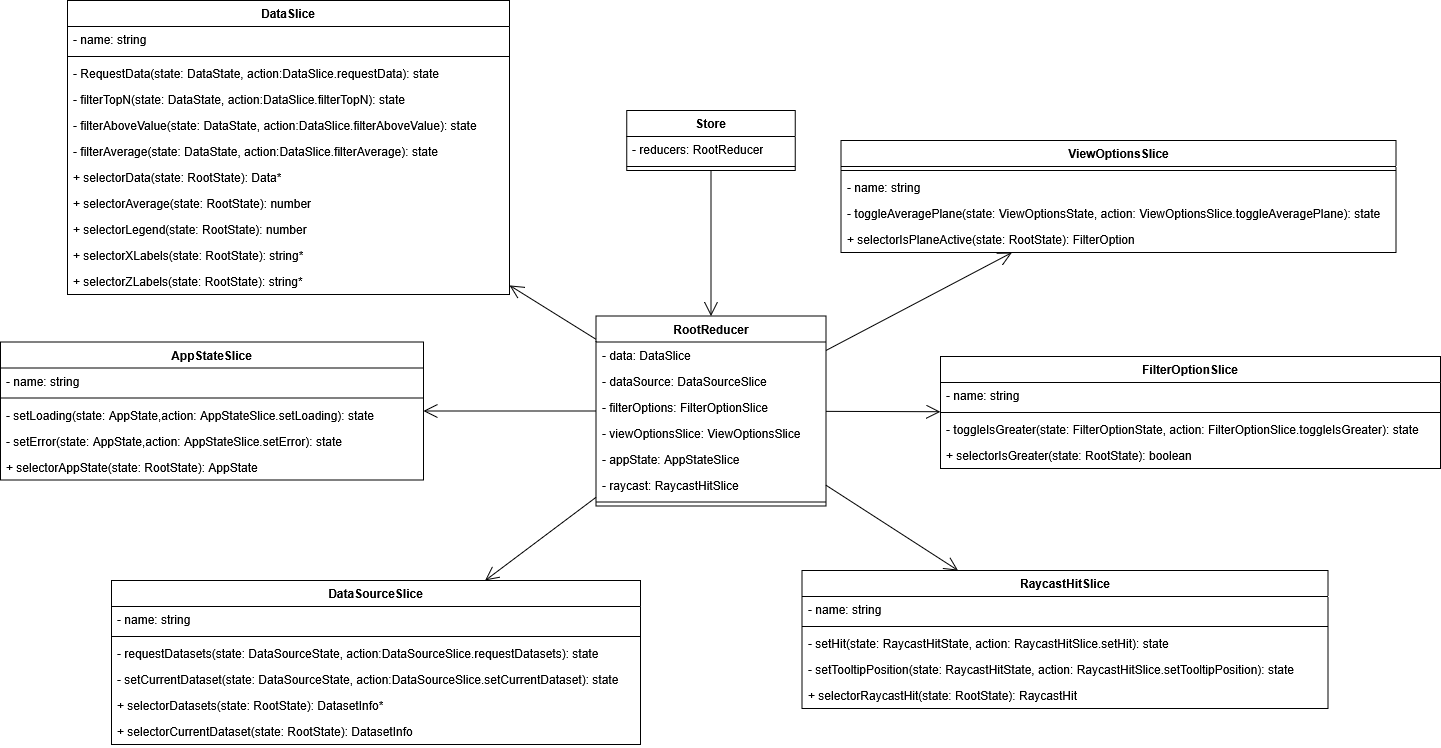

The diagram above was exported from draw.io. Its source (the exported page's mxGraphModel, read from the mxfile embedded in the PNG):
<mxGraphModel dx="3660" dy="3549" grid="1" gridSize="10" guides="1" tooltips="1" connect="1" arrows="1" fold="1" page="1" pageScale="1" pageWidth="827" pageHeight="1169" math="0" shadow="0">
  <root>
    <mxCell id="0" />
    <mxCell id="1" parent="0" />
    <mxCell id="2" value="&lt;div&gt;Store&lt;/div&gt;" style="swimlane;fontStyle=1;align=center;verticalAlign=top;childLayout=stackLayout;horizontal=1;startSize=26;horizontalStack=0;resizeParent=1;resizeParentMax=0;resizeLast=0;collapsible=1;marginBottom=0;whiteSpace=wrap;html=1;" vertex="1" parent="1">
      <mxGeometry x="1776.25" y="3150" width="168.5" height="60" as="geometry" />
    </mxCell>
    <mxCell id="3" value="&lt;div&gt;- reducers: RootReducer&lt;/div&gt;" style="text;strokeColor=none;fillColor=none;align=left;verticalAlign=top;spacingLeft=4;spacingRight=4;overflow=hidden;rotatable=0;points=[[0,0.5],[1,0.5]];portConstraint=eastwest;whiteSpace=wrap;html=1;" vertex="1" parent="2">
      <mxGeometry y="26" width="168.5" height="26" as="geometry" />
    </mxCell>
    <mxCell id="4" value="" style="line;strokeWidth=1;fillColor=none;align=left;verticalAlign=middle;spacingTop=-1;spacingLeft=3;spacingRight=3;rotatable=0;labelPosition=right;points=[];portConstraint=eastwest;strokeColor=inherit;" vertex="1" parent="2">
      <mxGeometry y="52" width="168.5" height="8" as="geometry" />
    </mxCell>
    <mxCell id="5" value="&lt;div&gt;RootReducer&lt;/div&gt;&lt;div&gt;&lt;br&gt;&lt;/div&gt;" style="swimlane;fontStyle=1;align=center;verticalAlign=top;childLayout=stackLayout;horizontal=1;startSize=26;horizontalStack=0;resizeParent=1;resizeParentMax=0;resizeLast=0;collapsible=1;marginBottom=0;whiteSpace=wrap;html=1;" vertex="1" parent="1">
      <mxGeometry x="1745.5" y="3355.5" width="230" height="190" as="geometry" />
    </mxCell>
    <mxCell id="6" value="- data: DataSlice" style="text;strokeColor=none;fillColor=none;align=left;verticalAlign=top;spacingLeft=4;spacingRight=4;overflow=hidden;rotatable=0;points=[[0,0.5],[1,0.5]];portConstraint=eastwest;whiteSpace=wrap;html=1;" vertex="1" parent="5">
      <mxGeometry y="26" width="230" height="26" as="geometry" />
    </mxCell>
    <mxCell id="7" value="- dataSource: DataSourceSlice" style="text;strokeColor=none;fillColor=none;align=left;verticalAlign=top;spacingLeft=4;spacingRight=4;overflow=hidden;rotatable=0;points=[[0,0.5],[1,0.5]];portConstraint=eastwest;whiteSpace=wrap;html=1;" vertex="1" parent="5">
      <mxGeometry y="52" width="230" height="26" as="geometry" />
    </mxCell>
    <mxCell id="8" value="- filterOptions: FilterOptionSlice" style="text;strokeColor=none;fillColor=none;align=left;verticalAlign=top;spacingLeft=4;spacingRight=4;overflow=hidden;rotatable=0;points=[[0,0.5],[1,0.5]];portConstraint=eastwest;whiteSpace=wrap;html=1;" vertex="1" parent="5">
      <mxGeometry y="78" width="230" height="26" as="geometry" />
    </mxCell>
    <mxCell id="9" value="- viewOptionsSlice: ViewOptionsSlice" style="text;strokeColor=none;fillColor=none;align=left;verticalAlign=top;spacingLeft=4;spacingRight=4;overflow=hidden;rotatable=0;points=[[0,0.5],[1,0.5]];portConstraint=eastwest;whiteSpace=wrap;html=1;" vertex="1" parent="5">
      <mxGeometry y="104" width="230" height="26" as="geometry" />
    </mxCell>
    <mxCell id="10" value="- appState: AppStateSlice" style="text;strokeColor=none;fillColor=none;align=left;verticalAlign=top;spacingLeft=4;spacingRight=4;overflow=hidden;rotatable=0;points=[[0,0.5],[1,0.5]];portConstraint=eastwest;whiteSpace=wrap;html=1;" vertex="1" parent="5">
      <mxGeometry y="130" width="230" height="26" as="geometry" />
    </mxCell>
    <mxCell id="11" value="- raycast: RaycastHitSlice" style="text;strokeColor=none;fillColor=none;align=left;verticalAlign=top;spacingLeft=4;spacingRight=4;overflow=hidden;rotatable=0;points=[[0,0.5],[1,0.5]];portConstraint=eastwest;whiteSpace=wrap;html=1;" vertex="1" parent="5">
      <mxGeometry y="156" width="230" height="26" as="geometry" />
    </mxCell>
    <mxCell id="12" value="" style="line;strokeWidth=1;fillColor=none;align=left;verticalAlign=middle;spacingTop=-1;spacingLeft=3;spacingRight=3;rotatable=0;labelPosition=right;points=[];portConstraint=eastwest;strokeColor=inherit;" vertex="1" parent="5">
      <mxGeometry y="182" width="230" height="8" as="geometry" />
    </mxCell>
    <mxCell id="13" value="" style="endArrow=open;endFill=1;endSize=12;html=1;rounded=0;" edge="1" source="2" target="5" parent="1">
      <mxGeometry width="160" relative="1" as="geometry">
        <mxPoint x="1443.5" y="3258.5" as="sourcePoint" />
        <mxPoint x="1763.5" y="3418.5" as="targetPoint" />
        <Array as="points" />
      </mxGeometry>
    </mxCell>
    <mxCell id="14" value="" style="endArrow=open;endFill=1;endSize=12;html=1;rounded=0;" edge="1" source="5" target="30" parent="1">
      <mxGeometry width="160" relative="1" as="geometry">
        <mxPoint x="1687" y="2086" as="sourcePoint" />
        <mxPoint x="1569.182974559687" y="3264.000000000001" as="targetPoint" />
      </mxGeometry>
    </mxCell>
    <mxCell id="15" value="" style="endArrow=open;endFill=1;endSize=12;html=1;rounded=0;" edge="1" source="5" target="42" parent="1">
      <mxGeometry width="160" relative="1" as="geometry">
        <mxPoint x="1767" y="3366" as="sourcePoint" />
        <mxPoint x="1636" y="3479.6369230769224" as="targetPoint" />
        <Array as="points" />
      </mxGeometry>
    </mxCell>
    <mxCell id="16" value="" style="endArrow=open;endFill=1;endSize=12;html=1;rounded=0;" edge="1" source="5" target="48" parent="1">
      <mxGeometry width="160" relative="1" as="geometry">
        <mxPoint x="1756" y="3438" as="sourcePoint" />
        <mxPoint x="1876.771929824561" y="3630" as="targetPoint" />
      </mxGeometry>
    </mxCell>
    <mxCell id="17" value="" style="endArrow=open;endFill=1;endSize=12;html=1;rounded=0;" edge="1" source="5" target="55" parent="1">
      <mxGeometry width="160" relative="1" as="geometry">
        <mxPoint x="1766" y="3448" as="sourcePoint" />
        <mxPoint x="2125.834773218143" y="3600" as="targetPoint" />
      </mxGeometry>
    </mxCell>
    <mxCell id="18" value="" style="endArrow=open;endFill=1;endSize=12;html=1;rounded=0;" edge="1" source="5" target="24" parent="1">
      <mxGeometry width="160" relative="1" as="geometry">
        <mxPoint x="1776" y="3458" as="sourcePoint" />
        <mxPoint x="2147.2307692307686" y="3331" as="targetPoint" />
      </mxGeometry>
    </mxCell>
    <mxCell id="19" value="FilterOptionSlice" style="swimlane;fontStyle=1;align=center;verticalAlign=top;childLayout=stackLayout;horizontal=1;startSize=26;horizontalStack=0;resizeParent=1;resizeParentMax=0;resizeLast=0;collapsible=1;marginBottom=0;whiteSpace=wrap;html=1;" vertex="1" parent="1">
      <mxGeometry x="2090" y="3396" width="500" height="112" as="geometry" />
    </mxCell>
    <mxCell id="20" value="- name: string" style="text;strokeColor=none;fillColor=none;align=left;verticalAlign=top;spacingLeft=4;spacingRight=4;overflow=hidden;rotatable=0;points=[[0,0.5],[1,0.5]];portConstraint=eastwest;whiteSpace=wrap;html=1;" vertex="1" parent="19">
      <mxGeometry y="26" width="500" height="26" as="geometry" />
    </mxCell>
    <mxCell id="21" value="" style="line;strokeWidth=1;fillColor=none;align=left;verticalAlign=middle;spacingTop=-1;spacingLeft=3;spacingRight=3;rotatable=0;labelPosition=right;points=[];portConstraint=eastwest;strokeColor=inherit;" vertex="1" parent="19">
      <mxGeometry y="52" width="500" height="8" as="geometry" />
    </mxCell>
    <mxCell id="22" value="- toggleIsGreater(state:&amp;nbsp;FilterOptionState, action: FilterOptionSlice.toggleIsGreater): state" style="text;strokeColor=none;fillColor=none;align=left;verticalAlign=top;spacingLeft=4;spacingRight=4;overflow=hidden;rotatable=0;points=[[0,0.5],[1,0.5]];portConstraint=eastwest;whiteSpace=wrap;html=1;" vertex="1" parent="19">
      <mxGeometry y="60" width="500" height="26" as="geometry" />
    </mxCell>
    <mxCell id="23" value="+ selectorIsGreater(state: RootState): boolean" style="text;strokeColor=none;fillColor=none;align=left;verticalAlign=top;spacingLeft=4;spacingRight=4;overflow=hidden;rotatable=0;points=[[0,0.5],[1,0.5]];portConstraint=eastwest;whiteSpace=wrap;html=1;" vertex="1" parent="19">
      <mxGeometry y="86" width="500" height="26" as="geometry" />
    </mxCell>
    <mxCell id="24" value="ViewOptionsSlice" style="swimlane;fontStyle=1;align=center;verticalAlign=top;childLayout=stackLayout;horizontal=1;startSize=26;horizontalStack=0;resizeParent=1;resizeParentMax=0;resizeLast=0;collapsible=1;marginBottom=0;whiteSpace=wrap;html=1;" vertex="1" parent="1">
      <mxGeometry x="1990.5" y="3180" width="555" height="112" as="geometry" />
    </mxCell>
    <mxCell id="25" value="" style="line;strokeWidth=1;fillColor=none;align=left;verticalAlign=middle;spacingTop=-1;spacingLeft=3;spacingRight=3;rotatable=0;labelPosition=right;points=[];portConstraint=eastwest;strokeColor=inherit;" vertex="1" parent="24">
      <mxGeometry y="26" width="555" height="8" as="geometry" />
    </mxCell>
    <mxCell id="26" value="- name: string" style="text;strokeColor=none;fillColor=none;align=left;verticalAlign=top;spacingLeft=4;spacingRight=4;overflow=hidden;rotatable=0;points=[[0,0.5],[1,0.5]];portConstraint=eastwest;whiteSpace=wrap;html=1;" vertex="1" parent="24">
      <mxGeometry y="34" width="555" height="26" as="geometry" />
    </mxCell>
    <mxCell id="27" value="- toggleAveragePlane(state:&amp;nbsp;ViewOptionsState, action: ViewOptionsSlice.toggleAveragePlane): state" style="text;strokeColor=none;fillColor=none;align=left;verticalAlign=top;spacingLeft=4;spacingRight=4;overflow=hidden;rotatable=0;points=[[0,0.5],[1,0.5]];portConstraint=eastwest;whiteSpace=wrap;html=1;" vertex="1" parent="24">
      <mxGeometry y="60" width="555" height="26" as="geometry" />
    </mxCell>
    <mxCell id="28" value="+ selectorIsPlaneActive(state: RootState): FilterOption" style="text;strokeColor=none;fillColor=none;align=left;verticalAlign=top;spacingLeft=4;spacingRight=4;overflow=hidden;rotatable=0;points=[[0,0.5],[1,0.5]];portConstraint=eastwest;whiteSpace=wrap;html=1;" vertex="1" parent="24">
      <mxGeometry y="86" width="555" height="26" as="geometry" />
    </mxCell>
    <mxCell id="29" value="" style="endArrow=open;endFill=1;endSize=12;html=1;rounded=0;" edge="1" source="5" target="19" parent="1">
      <mxGeometry width="160" relative="1" as="geometry">
        <mxPoint x="1986" y="3382" as="sourcePoint" />
        <mxPoint x="2500" y="3340" as="targetPoint" />
      </mxGeometry>
    </mxCell>
    <mxCell id="30" value="DataSlice" style="swimlane;fontStyle=1;align=center;verticalAlign=top;childLayout=stackLayout;horizontal=1;startSize=26;horizontalStack=0;resizeParent=1;resizeParentMax=0;resizeLast=0;collapsible=1;marginBottom=0;whiteSpace=wrap;html=1;" vertex="1" parent="1">
      <mxGeometry x="1217" y="3040" width="442" height="294" as="geometry" />
    </mxCell>
    <mxCell id="31" value="- name: string" style="text;strokeColor=none;fillColor=none;align=left;verticalAlign=top;spacingLeft=4;spacingRight=4;overflow=hidden;rotatable=0;points=[[0,0.5],[1,0.5]];portConstraint=eastwest;whiteSpace=wrap;html=1;" vertex="1" parent="30">
      <mxGeometry y="26" width="442" height="26" as="geometry" />
    </mxCell>
    <mxCell id="32" value="" style="line;strokeWidth=1;fillColor=none;align=left;verticalAlign=middle;spacingTop=-1;spacingLeft=3;spacingRight=3;rotatable=0;labelPosition=right;points=[];portConstraint=eastwest;strokeColor=inherit;" vertex="1" parent="30">
      <mxGeometry y="52" width="442" height="8" as="geometry" />
    </mxCell>
    <mxCell id="33" value="- RequestData(state:&amp;nbsp;DataState, action:DataSlice.requestData): state" style="text;strokeColor=none;fillColor=none;align=left;verticalAlign=top;spacingLeft=4;spacingRight=4;overflow=hidden;rotatable=0;points=[[0,0.5],[1,0.5]];portConstraint=eastwest;whiteSpace=wrap;html=1;" vertex="1" parent="30">
      <mxGeometry y="60" width="442" height="26" as="geometry" />
    </mxCell>
    <mxCell id="34" value="- filterTopN(state:&amp;nbsp;DataState, action:DataSlice.filterTopN): state" style="text;strokeColor=none;fillColor=none;align=left;verticalAlign=top;spacingLeft=4;spacingRight=4;overflow=hidden;rotatable=0;points=[[0,0.5],[1,0.5]];portConstraint=eastwest;whiteSpace=wrap;html=1;" vertex="1" parent="30">
      <mxGeometry y="86" width="442" height="26" as="geometry" />
    </mxCell>
    <mxCell id="35" value="- filterAboveValue(state:&amp;nbsp;DataState, action:DataSlice.filterAboveValue): state" style="text;strokeColor=none;fillColor=none;align=left;verticalAlign=top;spacingLeft=4;spacingRight=4;overflow=hidden;rotatable=0;points=[[0,0.5],[1,0.5]];portConstraint=eastwest;whiteSpace=wrap;html=1;" vertex="1" parent="30">
      <mxGeometry y="112" width="442" height="26" as="geometry" />
    </mxCell>
    <mxCell id="36" value="- filterAverage(state:&amp;nbsp;DataState, action:DataSlice.filterAverage): state" style="text;strokeColor=none;fillColor=none;align=left;verticalAlign=top;spacingLeft=4;spacingRight=4;overflow=hidden;rotatable=0;points=[[0,0.5],[1,0.5]];portConstraint=eastwest;whiteSpace=wrap;html=1;" vertex="1" parent="30">
      <mxGeometry y="138" width="442" height="26" as="geometry" />
    </mxCell>
    <mxCell id="37" value="+ selectorData(state: RootState): Data*" style="text;strokeColor=none;fillColor=none;align=left;verticalAlign=top;spacingLeft=4;spacingRight=4;overflow=hidden;rotatable=0;points=[[0,0.5],[1,0.5]];portConstraint=eastwest;whiteSpace=wrap;html=1;" vertex="1" parent="30">
      <mxGeometry y="164" width="442" height="26" as="geometry" />
    </mxCell>
    <mxCell id="38" value="+ selectorAverage(state: RootState): number" style="text;strokeColor=none;fillColor=none;align=left;verticalAlign=top;spacingLeft=4;spacingRight=4;overflow=hidden;rotatable=0;points=[[0,0.5],[1,0.5]];portConstraint=eastwest;whiteSpace=wrap;html=1;" vertex="1" parent="30">
      <mxGeometry y="190" width="442" height="26" as="geometry" />
    </mxCell>
    <mxCell id="39" value="+ selectorLegend(state: RootState): number" style="text;strokeColor=none;fillColor=none;align=left;verticalAlign=top;spacingLeft=4;spacingRight=4;overflow=hidden;rotatable=0;points=[[0,0.5],[1,0.5]];portConstraint=eastwest;whiteSpace=wrap;html=1;" vertex="1" parent="30">
      <mxGeometry y="216" width="442" height="26" as="geometry" />
    </mxCell>
    <mxCell id="40" value="+ selectorXLabels(state: RootState): string*" style="text;strokeColor=none;fillColor=none;align=left;verticalAlign=top;spacingLeft=4;spacingRight=4;overflow=hidden;rotatable=0;points=[[0,0.5],[1,0.5]];portConstraint=eastwest;whiteSpace=wrap;html=1;" vertex="1" parent="30">
      <mxGeometry y="242" width="442" height="26" as="geometry" />
    </mxCell>
    <mxCell id="41" value="+ selectorZLabels(state: RootState): string*" style="text;strokeColor=none;fillColor=none;align=left;verticalAlign=top;spacingLeft=4;spacingRight=4;overflow=hidden;rotatable=0;points=[[0,0.5],[1,0.5]];portConstraint=eastwest;whiteSpace=wrap;html=1;" vertex="1" parent="30">
      <mxGeometry y="268" width="442" height="26" as="geometry" />
    </mxCell>
    <mxCell id="42" value="AppStateSlice" style="swimlane;fontStyle=1;align=center;verticalAlign=top;childLayout=stackLayout;horizontal=1;startSize=26;horizontalStack=0;resizeParent=1;resizeParentMax=0;resizeLast=0;collapsible=1;marginBottom=0;whiteSpace=wrap;html=1;" vertex="1" parent="1">
      <mxGeometry x="1150" y="3381.5" width="423" height="138" as="geometry" />
    </mxCell>
    <mxCell id="43" value="- name: string" style="text;strokeColor=none;fillColor=none;align=left;verticalAlign=top;spacingLeft=4;spacingRight=4;overflow=hidden;rotatable=0;points=[[0,0.5],[1,0.5]];portConstraint=eastwest;whiteSpace=wrap;html=1;" vertex="1" parent="42">
      <mxGeometry y="26" width="423" height="26" as="geometry" />
    </mxCell>
    <mxCell id="44" value="" style="line;strokeWidth=1;fillColor=none;align=left;verticalAlign=middle;spacingTop=-1;spacingLeft=3;spacingRight=3;rotatable=0;labelPosition=right;points=[];portConstraint=eastwest;strokeColor=inherit;" vertex="1" parent="42">
      <mxGeometry y="52" width="423" height="8" as="geometry" />
    </mxCell>
    <mxCell id="45" value="- setLoading(state:&amp;nbsp;AppState,action: AppStateSlice.setLoading): state" style="text;strokeColor=none;fillColor=none;align=left;verticalAlign=top;spacingLeft=4;spacingRight=4;overflow=hidden;rotatable=0;points=[[0,0.5],[1,0.5]];portConstraint=eastwest;whiteSpace=wrap;html=1;" vertex="1" parent="42">
      <mxGeometry y="60" width="423" height="26" as="geometry" />
    </mxCell>
    <mxCell id="46" value="- setError(state:&amp;nbsp;AppState,action:&amp;nbsp;AppStateSlice.setError): state" style="text;strokeColor=none;fillColor=none;align=left;verticalAlign=top;spacingLeft=4;spacingRight=4;overflow=hidden;rotatable=0;points=[[0,0.5],[1,0.5]];portConstraint=eastwest;whiteSpace=wrap;html=1;" vertex="1" parent="42">
      <mxGeometry y="86" width="423" height="26" as="geometry" />
    </mxCell>
    <mxCell id="47" value="+ selectorAppState(state: RootState): AppState" style="text;strokeColor=none;fillColor=none;align=left;verticalAlign=top;spacingLeft=4;spacingRight=4;overflow=hidden;rotatable=0;points=[[0,0.5],[1,0.5]];portConstraint=eastwest;whiteSpace=wrap;html=1;" vertex="1" parent="42">
      <mxGeometry y="112" width="423" height="26" as="geometry" />
    </mxCell>
    <mxCell id="48" value="DataSourceSlice" style="swimlane;fontStyle=1;align=center;verticalAlign=top;childLayout=stackLayout;horizontal=1;startSize=26;horizontalStack=0;resizeParent=1;resizeParentMax=0;resizeLast=0;collapsible=1;marginBottom=0;whiteSpace=wrap;html=1;" vertex="1" parent="1">
      <mxGeometry x="1261" y="3620" width="529" height="164" as="geometry" />
    </mxCell>
    <mxCell id="49" value="- name: string" style="text;strokeColor=none;fillColor=none;align=left;verticalAlign=top;spacingLeft=4;spacingRight=4;overflow=hidden;rotatable=0;points=[[0,0.5],[1,0.5]];portConstraint=eastwest;whiteSpace=wrap;html=1;" vertex="1" parent="48">
      <mxGeometry y="26" width="529" height="26" as="geometry" />
    </mxCell>
    <mxCell id="50" value="" style="line;strokeWidth=1;fillColor=none;align=left;verticalAlign=middle;spacingTop=-1;spacingLeft=3;spacingRight=3;rotatable=0;labelPosition=right;points=[];portConstraint=eastwest;strokeColor=inherit;" vertex="1" parent="48">
      <mxGeometry y="52" width="529" height="8" as="geometry" />
    </mxCell>
    <mxCell id="51" value="- requestDatasets(state:&amp;nbsp;DataSourceState, action:DataSourceSlice.requestDatasets): state" style="text;strokeColor=none;fillColor=none;align=left;verticalAlign=top;spacingLeft=4;spacingRight=4;overflow=hidden;rotatable=0;points=[[0,0.5],[1,0.5]];portConstraint=eastwest;whiteSpace=wrap;html=1;" vertex="1" parent="48">
      <mxGeometry y="60" width="529" height="26" as="geometry" />
    </mxCell>
    <mxCell id="52" value="- setCurrentDataset(state:&amp;nbsp;DataSourceState, action:DataSourceSlice.setCurrentDataset): state" style="text;strokeColor=none;fillColor=none;align=left;verticalAlign=top;spacingLeft=4;spacingRight=4;overflow=hidden;rotatable=0;points=[[0,0.5],[1,0.5]];portConstraint=eastwest;whiteSpace=wrap;html=1;" vertex="1" parent="48">
      <mxGeometry y="86" width="529" height="26" as="geometry" />
    </mxCell>
    <mxCell id="53" value="+ selectorDatasets(state: RootState):&amp;nbsp;DatasetInfo*" style="text;strokeColor=none;fillColor=none;align=left;verticalAlign=top;spacingLeft=4;spacingRight=4;overflow=hidden;rotatable=0;points=[[0,0.5],[1,0.5]];portConstraint=eastwest;whiteSpace=wrap;html=1;" vertex="1" parent="48">
      <mxGeometry y="112" width="529" height="26" as="geometry" />
    </mxCell>
    <mxCell id="54" value="+ selectorCurrentDataset(state: RootState):&amp;nbsp;DatasetInfo" style="text;strokeColor=none;fillColor=none;align=left;verticalAlign=top;spacingLeft=4;spacingRight=4;overflow=hidden;rotatable=0;points=[[0,0.5],[1,0.5]];portConstraint=eastwest;whiteSpace=wrap;html=1;" vertex="1" parent="48">
      <mxGeometry y="138" width="529" height="26" as="geometry" />
    </mxCell>
    <mxCell id="55" value="RaycastHitSlice" style="swimlane;fontStyle=1;align=center;verticalAlign=top;childLayout=stackLayout;horizontal=1;startSize=26;horizontalStack=0;resizeParent=1;resizeParentMax=0;resizeLast=0;collapsible=1;marginBottom=0;whiteSpace=wrap;html=1;" vertex="1" parent="1">
      <mxGeometry x="1951.5" y="3610" width="526" height="138" as="geometry" />
    </mxCell>
    <mxCell id="56" value="- name: string" style="text;strokeColor=none;fillColor=none;align=left;verticalAlign=top;spacingLeft=4;spacingRight=4;overflow=hidden;rotatable=0;points=[[0,0.5],[1,0.5]];portConstraint=eastwest;whiteSpace=wrap;html=1;" vertex="1" parent="55">
      <mxGeometry y="26" width="526" height="26" as="geometry" />
    </mxCell>
    <mxCell id="57" value="" style="line;strokeWidth=1;fillColor=none;align=left;verticalAlign=middle;spacingTop=-1;spacingLeft=3;spacingRight=3;rotatable=0;labelPosition=right;points=[];portConstraint=eastwest;strokeColor=inherit;" vertex="1" parent="55">
      <mxGeometry y="52" width="526" height="8" as="geometry" />
    </mxCell>
    <mxCell id="58" value="- setHit(state:&amp;nbsp;RaycastHitState, action:&amp;nbsp;RaycastHitSlice.setHit): state" style="text;strokeColor=none;fillColor=none;align=left;verticalAlign=top;spacingLeft=4;spacingRight=4;overflow=hidden;rotatable=0;points=[[0,0.5],[1,0.5]];portConstraint=eastwest;whiteSpace=wrap;html=1;" vertex="1" parent="55">
      <mxGeometry y="60" width="526" height="26" as="geometry" />
    </mxCell>
    <mxCell id="59" value="- setTooltipPosition(state:&amp;nbsp;RaycastHitState, action:&amp;nbsp;RaycastHitSlice.setTooltipPosition): state" style="text;strokeColor=none;fillColor=none;align=left;verticalAlign=top;spacingLeft=4;spacingRight=4;overflow=hidden;rotatable=0;points=[[0,0.5],[1,0.5]];portConstraint=eastwest;whiteSpace=wrap;html=1;" vertex="1" parent="55">
      <mxGeometry y="86" width="526" height="26" as="geometry" />
    </mxCell>
    <mxCell id="60" value="+ selectorRaycastHit(state: RootState): RaycastHit" style="text;strokeColor=none;fillColor=none;align=left;verticalAlign=top;spacingLeft=4;spacingRight=4;overflow=hidden;rotatable=0;points=[[0,0.5],[1,0.5]];portConstraint=eastwest;whiteSpace=wrap;html=1;" vertex="1" parent="55">
      <mxGeometry y="112" width="526" height="26" as="geometry" />
    </mxCell>
  </root>
</mxGraphModel>